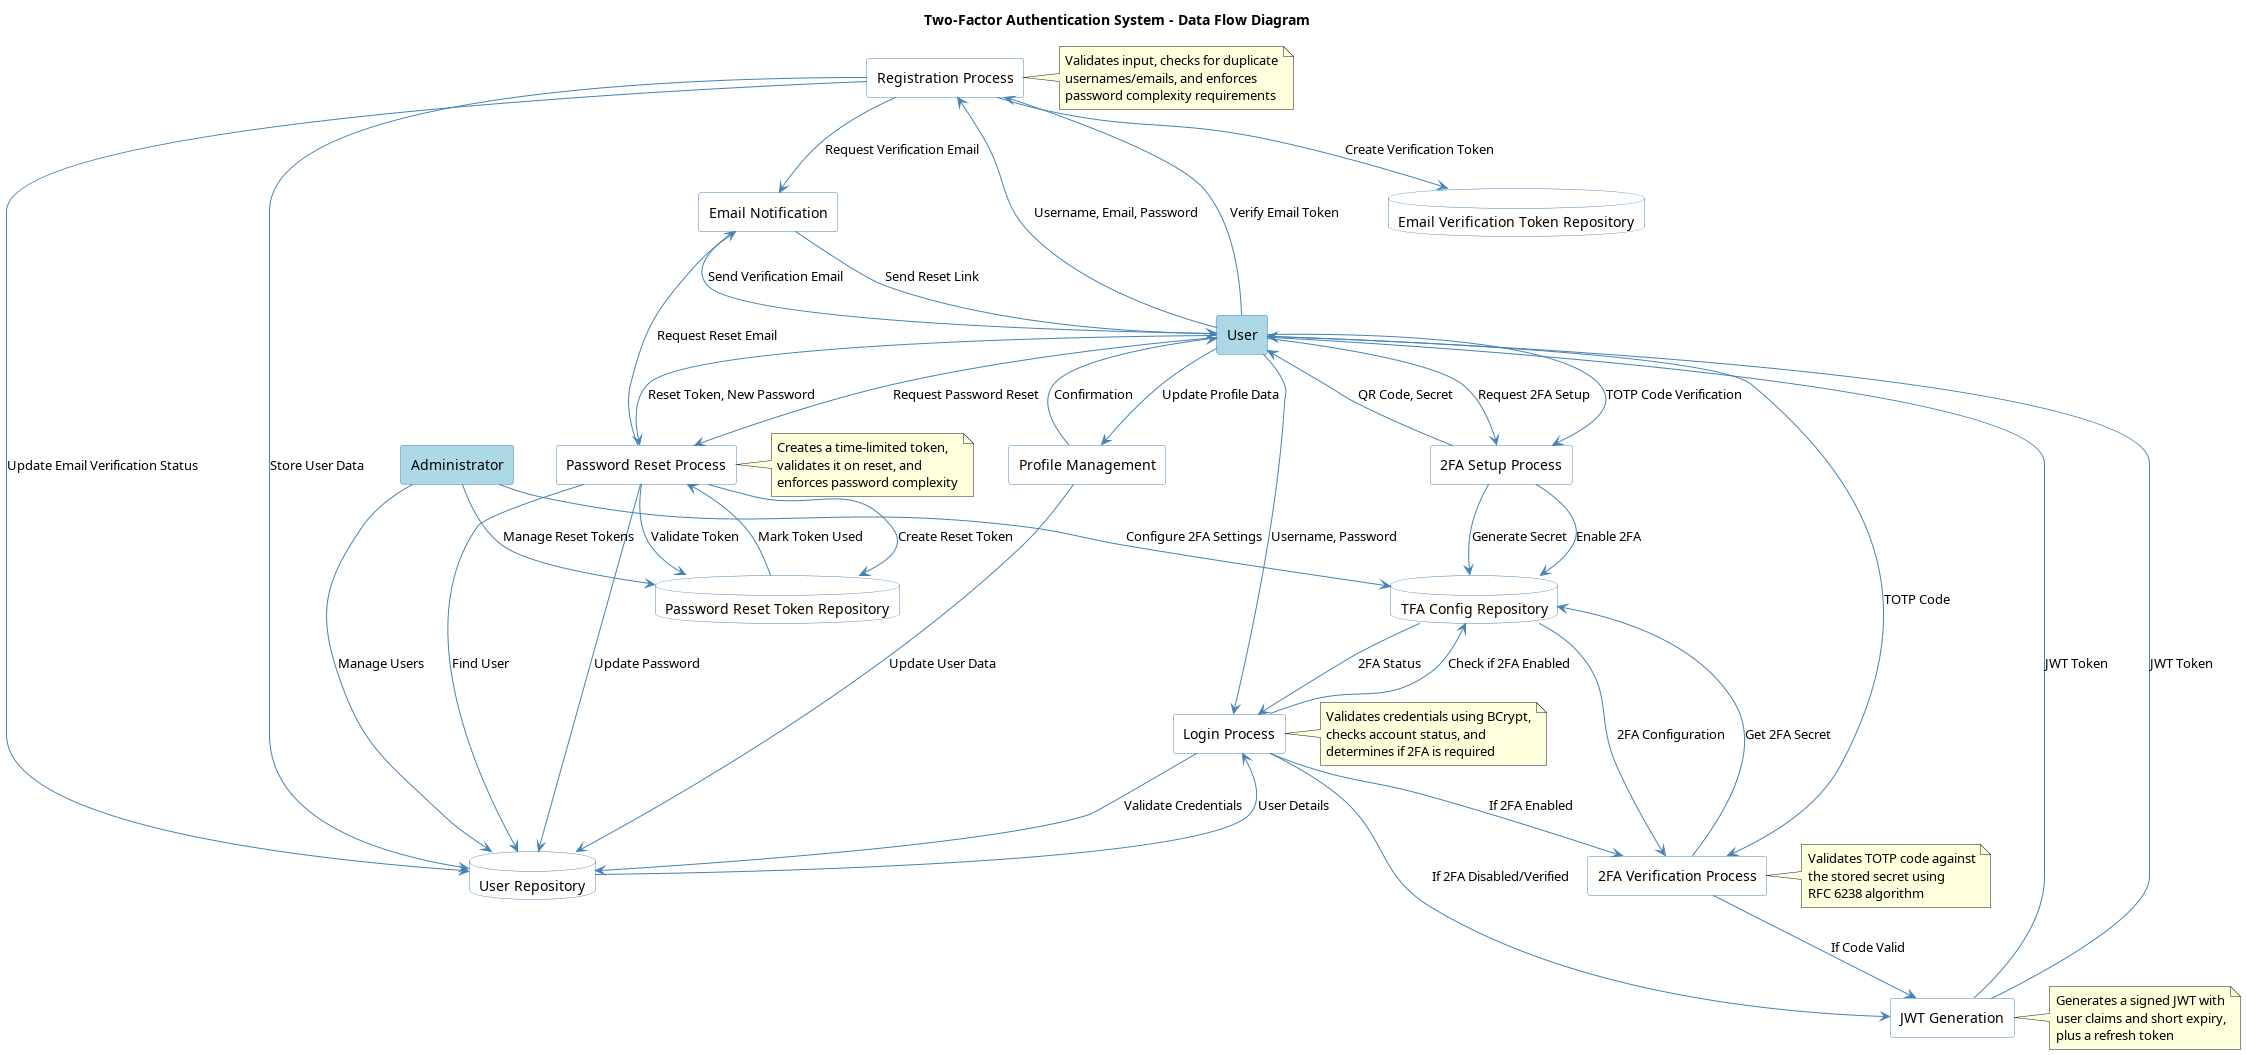

The diagram above was rendered by PlantUML. Its source (embedded in the PNG):
@startuml DataFlowDiagram

' Title of the diagram
title "Two-Factor Authentication System - Data Flow Diagram"

' Style settings
skinparam backgroundColor white
skinparam rectangleBorderColor #4682B4
skinparam rectangleBackgroundColor white
skinparam databaseBorderColor #4682B4
skinparam databaseBackgroundColor white
skinparam arrowColor #4682B4
skinparam stereotypeCBackgroundColor white

' External entities
rectangle "User" as user #lightblue
rectangle "Administrator" as admin #lightblue

' Processes
rectangle "Registration Process" as registerProcess
rectangle "Login Process" as loginProcess
rectangle "2FA Verification Process" as tfaProcess
rectangle "Profile Management" as profileProcess
rectangle "Password Reset Process" as resetProcess
rectangle "2FA Setup Process" as setupProcess
rectangle "JWT Generation" as jwtProcess
rectangle "Email Notification" as emailProcess

' Data stores
database "User Repository" as userDB
database "TFA Config Repository" as tfaDB
database "Password Reset Token Repository" as resetTokenDB
database "Email Verification Token Repository" as emailTokenDB

' Data flows for registration
user --> registerProcess : Username, Email, Password
registerProcess --> userDB : Store User Data
registerProcess --> emailTokenDB : Create Verification Token
registerProcess --> emailProcess : Request Verification Email
emailProcess --> user : Send Verification Email
user --> registerProcess : Verify Email Token
registerProcess --> userDB : Update Email Verification Status

' Data flows for login
user --> loginProcess : Username, Password
loginProcess --> userDB : Validate Credentials
userDB --> loginProcess : User Details
loginProcess --> tfaDB : Check if 2FA Enabled
tfaDB --> loginProcess : 2FA Status
loginProcess --> tfaProcess : If 2FA Enabled
loginProcess --> jwtProcess : If 2FA Disabled/Verified
jwtProcess --> user : JWT Token

' Data flows for 2FA verification
user --> tfaProcess : TOTP Code
tfaProcess --> tfaDB : Get 2FA Secret
tfaDB --> tfaProcess : 2FA Configuration
tfaProcess --> jwtProcess : If Code Valid
jwtProcess --> user : JWT Token

' Data flows for 2FA setup
user --> setupProcess : Request 2FA Setup
setupProcess --> tfaDB : Generate Secret
setupProcess --> user : QR Code, Secret
user --> setupProcess : TOTP Code Verification
setupProcess --> tfaDB : Enable 2FA

' Data flows for password reset
user --> resetProcess : Request Password Reset
resetProcess --> userDB : Find User
resetProcess --> resetTokenDB : Create Reset Token
resetProcess --> emailProcess : Request Reset Email
emailProcess --> user : Send Reset Link
user --> resetProcess : Reset Token, New Password
resetProcess --> resetTokenDB : Validate Token
resetProcess --> userDB : Update Password
resetTokenDB --> resetProcess : Mark Token Used

' Data flows for profile management
user --> profileProcess : Update Profile Data
profileProcess --> userDB : Update User Data
profileProcess --> user : Confirmation

' Admin flows
admin --> userDB : Manage Users
admin --> tfaDB : Configure 2FA Settings
admin --> resetTokenDB : Manage Reset Tokens

' Add notes for clarification
note right of registerProcess
  Validates input, checks for duplicate
  usernames/emails, and enforces
  password complexity requirements
end note

note right of loginProcess
  Validates credentials using BCrypt,
  checks account status, and
  determines if 2FA is required
end note

note right of tfaProcess
  Validates TOTP code against
  the stored secret using
  RFC 6238 algorithm
end note

note right of jwtProcess
  Generates a signed JWT with
  user claims and short expiry,
  plus a refresh token
end note

note right of resetProcess
  Creates a time-limited token,
  validates it on reset, and
  enforces password complexity
end note

@enduml